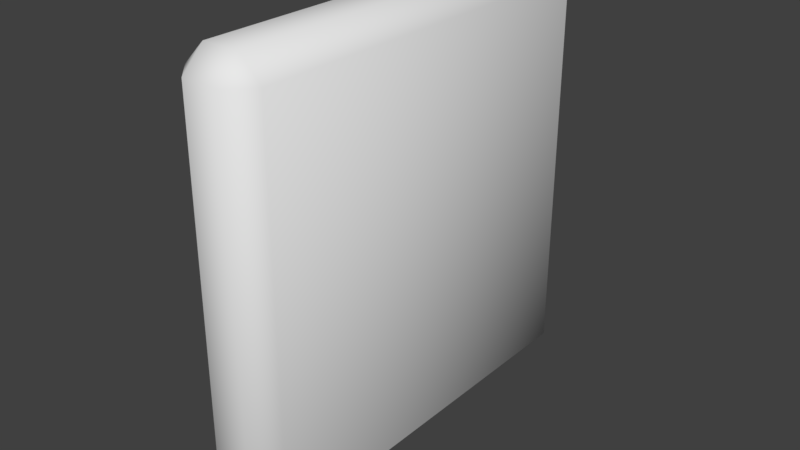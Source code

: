 # Source: Chest-Lock.blend  (saved by Blender 2.79.0; exported with 4.5.12 LTS)
import bpy
from mathutils import Matrix  # noqa: F401  (used for matrix-valued properties, if any)

bpy.ops.wm.read_factory_settings(use_empty=True)
scene = bpy.context.scene
scene.name = 'Scene'

# ---- collections
col_collection_1 = bpy.data.collections.new('Collection 1'); scene.collection.children.link(col_collection_1)

# ---- materials (node trees are filled in below, after node groups)
mat_material_001 = bpy.data.materials.new('Material.001')
mat_material_001.alpha_threshold = 0.0
mat_material_001.use_transparent_shadow = False
mat_material_001.roughness = 0.5

# ---- material node trees

# ---- world
world_world = bpy.data.worlds.new('World'); scene.world = world_world
world_world.color = (0.05088, 0.05088, 0.05088)
world_world.use_sun_shadow = False
world_world.sun_shadow_jitter_overblur = 0.0
world_world.cycles.sampling_method = 'MANUAL'

# ---- meshes
me_cube_001 = bpy.data.meshes.new('Cube.001')
me_cube_001.from_pydata([(-0.0845, -0.9, -1.0), (-0.0845, -1.0, -0.9), (-0.1845, -0.9, -0.9), (-0.0845, -1.0, 0.9), (-0.0845, -0.9, 1.0), (-0.1845, -0.9, 0.9), (-0.0845, 0.9, -1.0), (-0.1845, 0.9, -0.9), (-0.0845, 1.0, -0.9), (-0.0845, 0.9, 1.0), (-0.0845, 1.0, 0.9), (-0.1845, 0.9, 0.9), (0.0845, -0.9, -1.0), (0.1845, -0.9, -0.9), (0.0845, -1.0, -0.9), (0.0845, -0.9, 1.0), (0.0845, -1.0, 0.9), (0.1845, -0.9, 0.9), (0.0845, 0.9, -1.0), (0.0845, 1.0, -0.9), (0.1845, 0.9, -0.9), (0.0845, 0.9, 1.0), (0.1845, 0.9, 0.9), (0.0845, 1.0, 0.9)], [], [(14, 16, 3, 1), (20, 22, 17, 13), (21, 9, 4, 15), (2, 5, 11, 7), (8, 10, 23, 19), (0, 1, 2), (3, 4, 5), (6, 7, 8), (9, 10, 11), (12, 13, 14), (15, 16, 17), (18, 19, 20), (21, 22, 23), (6, 0, 2, 7), (1, 3, 5, 2), (4, 9, 11, 5), (10, 8, 7, 11), (18, 6, 8, 19), (9, 21, 23, 10), (22, 20, 19, 23), (12, 18, 20, 13), (21, 15, 17, 22), (16, 14, 13, 17), (0, 12, 14, 1), (15, 4, 3, 16), (6, 18, 12, 0)])
me_cube_001.polygons.foreach_set('use_smooth', [True] * 26)
_uv = me_cube_001.uv_layers.new(name='UVMap')
_uv.uv.foreach_set('vector', [0.8574, 0.3182, 0.8574, 0.0, 0.9161, 0.0, 0.9161, 0.3182, 0.6601, 0.525, 0.6601, 0.975, 0.03474, 0.975, 0.03474, 0.525, 0.9161, 0.6718, 0.8574, 0.6718, 0.8574, 0.3536, 0.9161, 0.3536, 0.6601, 0.025, 0.6601, 0.475, 0.03474, 0.475, 0.03474, 0.025, 0.7276, 0.3205, 0.6948, 0.003136, 0.7534, 0.0, 0.7862, 0.3173, 0.9161, 0.3536, 0.9161, 0.3182, 0.9509, 0.3359, 1.0, 0.025, 0.9509, 0.025, 0.9754, 0.0, 0.7313, 0.3557, 0.6948, 0.3399, 0.7276, 0.3205, 0.8574, 0.6718, 0.8574, 0.7071, 0.8227, 0.6894, 0.8574, 0.3536, 0.8227, 0.3359, 0.8574, 0.3182, 0.9509, 0.06725, 1.0, 0.06725, 0.9754, 0.09225, 0.7898, 0.3526, 0.7862, 0.3173, 0.8227, 0.3331, 0.9161, 0.6718, 0.9509, 0.6894, 0.9161, 0.7071, 0.03474, 5.96e-08, 0.6601, 0.0, 0.6601, 0.025, 0.03474, 0.025, 0.6948, 0.025, 0.6948, 0.475, 0.6601, 0.475, 0.6601, 0.025, 0.6601, 0.5, 0.03474, 0.5, 0.03474, 0.475, 0.6601, 0.475, 8.283e-08, 0.475, 0.0, 0.025, 0.03474, 0.025, 0.03474, 0.475, 0.7898, 0.3526, 0.7313, 0.3557, 0.7276, 0.3205, 0.7862, 0.3173, 0.8574, 0.6718, 0.9161, 0.6718, 0.9161, 0.7071, 0.8574, 0.7071, 0.6601, 0.975, 0.6601, 0.525, 0.6948, 0.525, 0.6948, 0.975, 0.03474, 0.5, 0.6601, 0.5, 0.6601, 0.525, 0.03474, 0.525, 0.6601, 1.0, 0.03474, 1.0, 0.03474, 0.975, 0.6601, 0.975, 0.0, 0.975, 0.0, 0.525, 0.03474, 0.525, 0.03474, 0.975, 0.9161, 0.3536, 0.8574, 0.3536, 0.8574, 0.3182, 0.9161, 0.3182, 0.9509, 0.06725, 0.9509, 0.025, 1.0, 0.025, 1.0, 0.06725, 0.7313, 0.3557, 0.7898, 0.3526, 0.8227, 0.6699, 0.7641, 0.673])
me_cube_001.materials.append(mat_material_001)
me_cube_001.use_remesh_preserve_volume = False
me_cube_001.use_remesh_preserve_attributes = False
me_cube_001.use_mirror_vertex_groups = False
me_cube_001.update()

# ---- objects
ob_cube = bpy.data.objects.new('Cube', me_cube_001)

# ---- transforms, parenting, visibility, modifiers, constraints
ob_cube.location = (0.0, 0.0, 0.0)
ob_cube.lineart.crease_threshold = 0.0

# ---- collection membership
col_collection_1.objects.link(ob_cube)

# ---- scene / render settings (as saved in the file)
scene.frame_start = 1; scene.frame_end = 250; scene.frame_set(1)
scene.render.engine = 'BLENDER_EEVEE_NEXT'
scene.render.resolution_percentage = 50
scene.render.dither_intensity = 0.0
scene.cycles.use_denoising = False
scene.cycles.samples = 128
scene.cycles.sampling_pattern = 'TABULATED_SOBOL'
scene.cycles.use_adaptive_sampling = False
scene.cycles.use_light_tree = False
scene.cycles.blur_glossy = 0.0
scene.cycles.sample_clamp_indirect = 0.0
scene.view_settings.view_transform = 'Standard'
bpy.context.view_layer.update()

# ---- added for rendering (the .blend has no active camera and no usable light): camera, sun
cam_auto = bpy.data.cameras.new('AutoCamera')
cam_auto.lens = 50.0
cam_auto.sensor_width = 36.0
cam_auto.clip_end = 1000.0
ob_auto_camera = bpy.data.objects.new('AutoCamera', cam_auto)
scene.collection.objects.link(ob_auto_camera)
ob_auto_camera.location = (2.63911, -3.16693, 2.11129)
ob_auto_camera.rotation_euler = (1.09748, -7.21219e-08, 0.694738)
scene.camera = ob_auto_camera
light_auto_sun = bpy.data.lights.new('AutoSun', 'SUN')
light_auto_sun.energy = 3.0
light_auto_sun.angle = 0.0523599
ob_auto_sun = bpy.data.objects.new('AutoSun', light_auto_sun)
scene.collection.objects.link(ob_auto_sun)
ob_auto_sun.rotation_euler = (0.872665, 0.174533, 0.523599)
bpy.context.view_layer.update()
